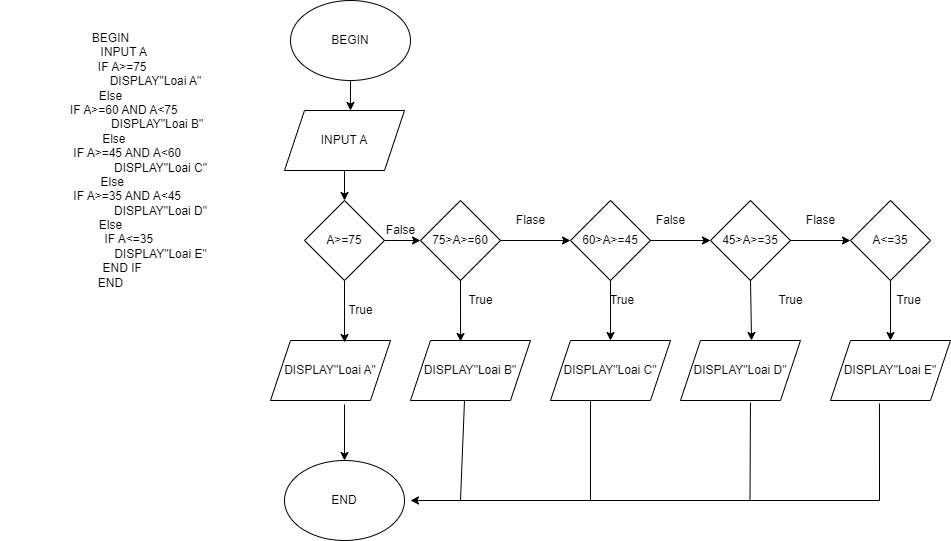

The diagram above was exported from draw.io. Its source (the exported page's mxGraphModel, read from the mxfile embedded in the PNG):
<mxGraphModel dx="818" dy="1583" grid="1" gridSize="10" guides="1" tooltips="1" connect="1" arrows="1" fold="1" page="1" pageScale="1" pageWidth="827" pageHeight="1169" math="0" shadow="0">
  <root>
    <mxCell id="0" />
    <mxCell id="1" parent="0" />
    <mxCell id="Q6CM2qeOdgq4gWEL4Q1Q-2" value="BEGIN&lt;br&gt;&amp;nbsp; &amp;nbsp; &amp;nbsp; &amp;nbsp; INPUT A&lt;br&gt;&amp;nbsp; &amp;nbsp; &amp;nbsp; &amp;nbsp; IF A&amp;gt;=75&amp;nbsp;&lt;br&gt;&amp;nbsp; &amp;nbsp; &amp;nbsp; &amp;nbsp; &amp;nbsp; &amp;nbsp; &amp;nbsp; &amp;nbsp; &amp;nbsp; &amp;nbsp; &amp;nbsp; &amp;nbsp; &amp;nbsp; &amp;nbsp;DISPLAY&quot;Loai A&quot;&lt;br&gt;Else&lt;br&gt;&amp;nbsp; &amp;nbsp; &amp;nbsp; &amp;nbsp; IF A&amp;gt;=60 AND A&amp;lt;75&lt;br&gt;&amp;nbsp; &amp;nbsp; &amp;nbsp; &amp;nbsp; &amp;nbsp; &amp;nbsp; &amp;nbsp; &amp;nbsp; &amp;nbsp; &amp;nbsp; &amp;nbsp; &amp;nbsp; &amp;nbsp; &amp;nbsp; DISPLAY&quot;Loai B&quot;&lt;br&gt;&amp;nbsp; Else &lt;br&gt;&amp;nbsp; &amp;nbsp; &amp;nbsp; &amp;nbsp; &amp;nbsp; IF A&amp;gt;=45 AND A&amp;lt;60&lt;br&gt;&amp;nbsp; &amp;nbsp; &amp;nbsp; &amp;nbsp; &amp;nbsp; &amp;nbsp; &amp;nbsp; &amp;nbsp; &amp;nbsp; &amp;nbsp; &amp;nbsp; &amp;nbsp; &amp;nbsp; &amp;nbsp; &amp;nbsp; DISPLAY&quot;Loai C&quot;&lt;br&gt;&amp;nbsp;Else&lt;br&gt;&amp;nbsp; &amp;nbsp; &amp;nbsp; &amp;nbsp; &amp;nbsp; IF A&amp;gt;=35 AND A&amp;lt;45&lt;br&gt;&amp;nbsp; &amp;nbsp; &amp;nbsp; &amp;nbsp; &amp;nbsp; &amp;nbsp; &amp;nbsp; &amp;nbsp; &amp;nbsp; &amp;nbsp; &amp;nbsp; &amp;nbsp; &amp;nbsp; &amp;nbsp; &amp;nbsp; DISPLAY&quot;Loai D&quot;&lt;br&gt;Else&lt;br&gt;&amp;nbsp; &amp;nbsp; &amp;nbsp; &amp;nbsp; &amp;nbsp; &amp;nbsp;IF A&amp;lt;=35&lt;br&gt;&amp;nbsp; &amp;nbsp; &amp;nbsp; &amp;nbsp; &amp;nbsp; &amp;nbsp; &amp;nbsp; &amp;nbsp; &amp;nbsp; &amp;nbsp; &amp;nbsp; &amp;nbsp; &amp;nbsp; &amp;nbsp; &amp;nbsp; DISPLAY&quot;Loai E&quot;&lt;br&gt;&amp;nbsp; &amp;nbsp; &amp;nbsp; &amp;nbsp;END IF&lt;br&gt;END&lt;br&gt;" style="text;html=1;align=center;verticalAlign=middle;resizable=0;points=[];autosize=1;strokeColor=none;fillColor=none;" vertex="1" parent="1">
      <mxGeometry x="70" y="-45" width="220" height="270" as="geometry" />
    </mxCell>
    <mxCell id="Q6CM2qeOdgq4gWEL4Q1Q-3" value="BEGIN" style="ellipse;whiteSpace=wrap;html=1;" vertex="1" parent="1">
      <mxGeometry x="360" y="-70" width="120" height="80" as="geometry" />
    </mxCell>
    <mxCell id="Q6CM2qeOdgq4gWEL4Q1Q-4" value="A&amp;gt;=75" style="rhombus;whiteSpace=wrap;html=1;" vertex="1" parent="1">
      <mxGeometry x="374" y="130" width="80" height="80" as="geometry" />
    </mxCell>
    <mxCell id="Q6CM2qeOdgq4gWEL4Q1Q-5" value="INPUT A" style="shape=parallelogram;perimeter=parallelogramPerimeter;whiteSpace=wrap;html=1;fixedSize=1;" vertex="1" parent="1">
      <mxGeometry x="354" y="40" width="120" height="60" as="geometry" />
    </mxCell>
    <mxCell id="Q6CM2qeOdgq4gWEL4Q1Q-6" value="75&amp;gt;A&amp;gt;=60" style="rhombus;whiteSpace=wrap;html=1;" vertex="1" parent="1">
      <mxGeometry x="490" y="130" width="80" height="80" as="geometry" />
    </mxCell>
    <mxCell id="Q6CM2qeOdgq4gWEL4Q1Q-7" value="60&amp;gt;A&amp;gt;=45" style="rhombus;whiteSpace=wrap;html=1;" vertex="1" parent="1">
      <mxGeometry x="640" y="130" width="80" height="80" as="geometry" />
    </mxCell>
    <mxCell id="Q6CM2qeOdgq4gWEL4Q1Q-8" value="45&amp;gt;A&amp;gt;=35" style="rhombus;whiteSpace=wrap;html=1;" vertex="1" parent="1">
      <mxGeometry x="780" y="130" width="80" height="80" as="geometry" />
    </mxCell>
    <mxCell id="Q6CM2qeOdgq4gWEL4Q1Q-9" value="A&amp;lt;=35" style="rhombus;whiteSpace=wrap;html=1;" vertex="1" parent="1">
      <mxGeometry x="920" y="130" width="80" height="80" as="geometry" />
    </mxCell>
    <mxCell id="Q6CM2qeOdgq4gWEL4Q1Q-10" value="DISPLAY&quot;Loai A&quot;" style="shape=parallelogram;perimeter=parallelogramPerimeter;whiteSpace=wrap;html=1;fixedSize=1;" vertex="1" parent="1">
      <mxGeometry x="340" y="270" width="120" height="60" as="geometry" />
    </mxCell>
    <mxCell id="Q6CM2qeOdgq4gWEL4Q1Q-11" value="DISPLAY&quot;Loai B&quot;" style="shape=parallelogram;perimeter=parallelogramPerimeter;whiteSpace=wrap;html=1;fixedSize=1;" vertex="1" parent="1">
      <mxGeometry x="480" y="270" width="120" height="60" as="geometry" />
    </mxCell>
    <mxCell id="Q6CM2qeOdgq4gWEL4Q1Q-12" value="DISPLAY&quot;Loai C&quot;" style="shape=parallelogram;perimeter=parallelogramPerimeter;whiteSpace=wrap;html=1;fixedSize=1;" vertex="1" parent="1">
      <mxGeometry x="620" y="270" width="120" height="60" as="geometry" />
    </mxCell>
    <mxCell id="Q6CM2qeOdgq4gWEL4Q1Q-13" value="DISPLAY&quot;Loai D&quot;" style="shape=parallelogram;perimeter=parallelogramPerimeter;whiteSpace=wrap;html=1;fixedSize=1;" vertex="1" parent="1">
      <mxGeometry x="750" y="270" width="120" height="60" as="geometry" />
    </mxCell>
    <mxCell id="Q6CM2qeOdgq4gWEL4Q1Q-14" value="DISPLAY&quot;Loai E&quot;" style="shape=parallelogram;perimeter=parallelogramPerimeter;whiteSpace=wrap;html=1;fixedSize=1;" vertex="1" parent="1">
      <mxGeometry x="900" y="270" width="120" height="60" as="geometry" />
    </mxCell>
    <mxCell id="Q6CM2qeOdgq4gWEL4Q1Q-15" value="END" style="ellipse;whiteSpace=wrap;html=1;" vertex="1" parent="1">
      <mxGeometry x="354" y="390" width="120" height="80" as="geometry" />
    </mxCell>
    <mxCell id="Q6CM2qeOdgq4gWEL4Q1Q-16" value="" style="endArrow=classic;html=1;rounded=0;exitX=0.5;exitY=1;exitDx=0;exitDy=0;" edge="1" parent="1" source="Q6CM2qeOdgq4gWEL4Q1Q-3">
      <mxGeometry width="50" height="50" relative="1" as="geometry">
        <mxPoint x="640" y="220" as="sourcePoint" />
        <mxPoint x="420" y="40" as="targetPoint" />
      </mxGeometry>
    </mxCell>
    <mxCell id="Q6CM2qeOdgq4gWEL4Q1Q-17" value="" style="endArrow=classic;html=1;rounded=0;exitX=0.5;exitY=1;exitDx=0;exitDy=0;entryX=0.5;entryY=0;entryDx=0;entryDy=0;" edge="1" parent="1" source="Q6CM2qeOdgq4gWEL4Q1Q-5" target="Q6CM2qeOdgq4gWEL4Q1Q-4">
      <mxGeometry width="50" height="50" relative="1" as="geometry">
        <mxPoint x="640" y="140" as="sourcePoint" />
        <mxPoint x="690" y="90" as="targetPoint" />
      </mxGeometry>
    </mxCell>
    <mxCell id="Q6CM2qeOdgq4gWEL4Q1Q-18" value="" style="endArrow=classic;html=1;rounded=0;exitX=0.5;exitY=1;exitDx=0;exitDy=0;entryX=0.617;entryY=0.033;entryDx=0;entryDy=0;entryPerimeter=0;" edge="1" parent="1" source="Q6CM2qeOdgq4gWEL4Q1Q-4" target="Q6CM2qeOdgq4gWEL4Q1Q-10">
      <mxGeometry width="50" height="50" relative="1" as="geometry">
        <mxPoint x="640" y="220" as="sourcePoint" />
        <mxPoint x="690" y="170" as="targetPoint" />
      </mxGeometry>
    </mxCell>
    <mxCell id="Q6CM2qeOdgq4gWEL4Q1Q-19" value="" style="endArrow=classic;html=1;rounded=0;exitX=0.617;exitY=1.067;exitDx=0;exitDy=0;exitPerimeter=0;entryX=0.5;entryY=0;entryDx=0;entryDy=0;" edge="1" parent="1" source="Q6CM2qeOdgq4gWEL4Q1Q-10" target="Q6CM2qeOdgq4gWEL4Q1Q-15">
      <mxGeometry width="50" height="50" relative="1" as="geometry">
        <mxPoint x="640" y="220" as="sourcePoint" />
        <mxPoint x="690" y="170" as="targetPoint" />
      </mxGeometry>
    </mxCell>
    <mxCell id="Q6CM2qeOdgq4gWEL4Q1Q-20" value="" style="endArrow=classic;html=1;rounded=0;exitX=1;exitY=0.5;exitDx=0;exitDy=0;" edge="1" parent="1" source="Q6CM2qeOdgq4gWEL4Q1Q-4">
      <mxGeometry width="50" height="50" relative="1" as="geometry">
        <mxPoint x="640" y="240" as="sourcePoint" />
        <mxPoint x="490" y="170" as="targetPoint" />
      </mxGeometry>
    </mxCell>
    <mxCell id="Q6CM2qeOdgq4gWEL4Q1Q-21" value="" style="endArrow=classic;html=1;rounded=0;entryX=0.417;entryY=0.017;entryDx=0;entryDy=0;entryPerimeter=0;" edge="1" parent="1" target="Q6CM2qeOdgq4gWEL4Q1Q-11">
      <mxGeometry width="50" height="50" relative="1" as="geometry">
        <mxPoint x="530" y="210" as="sourcePoint" />
        <mxPoint x="580" y="160" as="targetPoint" />
      </mxGeometry>
    </mxCell>
    <mxCell id="Q6CM2qeOdgq4gWEL4Q1Q-22" value="" style="endArrow=classic;html=1;rounded=0;exitX=1;exitY=0.5;exitDx=0;exitDy=0;entryX=0;entryY=0.5;entryDx=0;entryDy=0;" edge="1" parent="1" source="Q6CM2qeOdgq4gWEL4Q1Q-6" target="Q6CM2qeOdgq4gWEL4Q1Q-7">
      <mxGeometry width="50" height="50" relative="1" as="geometry">
        <mxPoint x="640" y="240" as="sourcePoint" />
        <mxPoint x="690" y="190" as="targetPoint" />
      </mxGeometry>
    </mxCell>
    <mxCell id="Q6CM2qeOdgq4gWEL4Q1Q-23" value="" style="endArrow=classic;html=1;rounded=0;exitX=1;exitY=0.5;exitDx=0;exitDy=0;entryX=0;entryY=0.5;entryDx=0;entryDy=0;" edge="1" parent="1" source="Q6CM2qeOdgq4gWEL4Q1Q-8" target="Q6CM2qeOdgq4gWEL4Q1Q-9">
      <mxGeometry width="50" height="50" relative="1" as="geometry">
        <mxPoint x="860" y="180" as="sourcePoint" />
        <mxPoint x="910" y="130" as="targetPoint" />
        <Array as="points" />
      </mxGeometry>
    </mxCell>
    <mxCell id="Q6CM2qeOdgq4gWEL4Q1Q-25" value="" style="endArrow=classic;html=1;rounded=0;entryX=0.5;entryY=0;entryDx=0;entryDy=0;exitX=0.5;exitY=1;exitDx=0;exitDy=0;" edge="1" parent="1" source="Q6CM2qeOdgq4gWEL4Q1Q-7" target="Q6CM2qeOdgq4gWEL4Q1Q-12">
      <mxGeometry width="50" height="50" relative="1" as="geometry">
        <mxPoint x="640" y="140" as="sourcePoint" />
        <mxPoint x="690" y="90" as="targetPoint" />
      </mxGeometry>
    </mxCell>
    <mxCell id="Q6CM2qeOdgq4gWEL4Q1Q-26" value="" style="endArrow=classic;html=1;rounded=0;exitX=0.5;exitY=1;exitDx=0;exitDy=0;entryX=0.592;entryY=0;entryDx=0;entryDy=0;entryPerimeter=0;" edge="1" parent="1" source="Q6CM2qeOdgq4gWEL4Q1Q-8" target="Q6CM2qeOdgq4gWEL4Q1Q-13">
      <mxGeometry width="50" height="50" relative="1" as="geometry">
        <mxPoint x="640" y="140" as="sourcePoint" />
        <mxPoint x="690" y="90" as="targetPoint" />
      </mxGeometry>
    </mxCell>
    <mxCell id="Q6CM2qeOdgq4gWEL4Q1Q-27" value="" style="endArrow=classic;html=1;rounded=0;exitX=0.5;exitY=1;exitDx=0;exitDy=0;entryX=0.5;entryY=0;entryDx=0;entryDy=0;" edge="1" parent="1" source="Q6CM2qeOdgq4gWEL4Q1Q-9" target="Q6CM2qeOdgq4gWEL4Q1Q-14">
      <mxGeometry width="50" height="50" relative="1" as="geometry">
        <mxPoint x="640" y="140" as="sourcePoint" />
        <mxPoint x="690" y="90" as="targetPoint" />
      </mxGeometry>
    </mxCell>
    <mxCell id="Q6CM2qeOdgq4gWEL4Q1Q-31" value="" style="endArrow=classic;html=1;rounded=0;exitX=0.408;exitY=1.05;exitDx=0;exitDy=0;exitPerimeter=0;" edge="1" parent="1" source="Q6CM2qeOdgq4gWEL4Q1Q-14">
      <mxGeometry width="50" height="50" relative="1" as="geometry">
        <mxPoint x="640" y="320" as="sourcePoint" />
        <mxPoint x="480" y="430" as="targetPoint" />
        <Array as="points">
          <mxPoint x="949" y="430" />
        </Array>
      </mxGeometry>
    </mxCell>
    <mxCell id="Q6CM2qeOdgq4gWEL4Q1Q-32" value="" style="endArrow=none;html=1;rounded=0;entryX=0.583;entryY=1.033;entryDx=0;entryDy=0;entryPerimeter=0;" edge="1" parent="1" target="Q6CM2qeOdgq4gWEL4Q1Q-13">
      <mxGeometry width="50" height="50" relative="1" as="geometry">
        <mxPoint x="819.5" y="430" as="sourcePoint" />
        <mxPoint x="819.5" y="340" as="targetPoint" />
      </mxGeometry>
    </mxCell>
    <mxCell id="Q6CM2qeOdgq4gWEL4Q1Q-33" value="" style="endArrow=none;html=1;rounded=0;" edge="1" parent="1">
      <mxGeometry width="50" height="50" relative="1" as="geometry">
        <mxPoint x="660" y="430" as="sourcePoint" />
        <mxPoint x="660" y="330" as="targetPoint" />
      </mxGeometry>
    </mxCell>
    <mxCell id="Q6CM2qeOdgq4gWEL4Q1Q-34" value="" style="endArrow=none;html=1;rounded=0;exitX=0.45;exitY=1;exitDx=0;exitDy=0;exitPerimeter=0;" edge="1" parent="1" source="Q6CM2qeOdgq4gWEL4Q1Q-11">
      <mxGeometry width="50" height="50" relative="1" as="geometry">
        <mxPoint x="640" y="320" as="sourcePoint" />
        <mxPoint x="530" y="430" as="targetPoint" />
      </mxGeometry>
    </mxCell>
    <mxCell id="Q6CM2qeOdgq4gWEL4Q1Q-35" value="True" style="text;html=1;align=center;verticalAlign=middle;resizable=0;points=[];autosize=1;strokeColor=none;fillColor=none;" vertex="1" parent="1">
      <mxGeometry x="405" y="225" width="50" height="30" as="geometry" />
    </mxCell>
    <mxCell id="Q6CM2qeOdgq4gWEL4Q1Q-36" value="True" style="text;html=1;align=center;verticalAlign=middle;resizable=0;points=[];autosize=1;strokeColor=none;fillColor=none;" vertex="1" parent="1">
      <mxGeometry x="525" y="215" width="50" height="30" as="geometry" />
    </mxCell>
    <mxCell id="Q6CM2qeOdgq4gWEL4Q1Q-37" value="&amp;nbsp;True" style="text;html=1;align=center;verticalAlign=middle;resizable=0;points=[];autosize=1;strokeColor=none;fillColor=none;" vertex="1" parent="1">
      <mxGeometry x="665" y="215" width="50" height="30" as="geometry" />
    </mxCell>
    <mxCell id="Q6CM2qeOdgq4gWEL4Q1Q-38" value="True" style="text;html=1;align=center;verticalAlign=middle;resizable=0;points=[];autosize=1;strokeColor=none;fillColor=none;" vertex="1" parent="1">
      <mxGeometry x="835" y="215" width="50" height="30" as="geometry" />
    </mxCell>
    <mxCell id="Q6CM2qeOdgq4gWEL4Q1Q-41" value="&amp;nbsp; &amp;nbsp; &amp;nbsp;True" style="text;html=1;align=center;verticalAlign=middle;resizable=0;points=[];autosize=1;strokeColor=none;fillColor=none;" vertex="1" parent="1">
      <mxGeometry x="940" y="215" width="60" height="30" as="geometry" />
    </mxCell>
    <mxCell id="Q6CM2qeOdgq4gWEL4Q1Q-42" value="False" style="text;html=1;align=center;verticalAlign=middle;resizable=0;points=[];autosize=1;strokeColor=none;fillColor=none;" vertex="1" parent="1">
      <mxGeometry x="445" y="145" width="50" height="30" as="geometry" />
    </mxCell>
    <mxCell id="Q6CM2qeOdgq4gWEL4Q1Q-43" value="Flase" style="text;html=1;align=center;verticalAlign=middle;resizable=0;points=[];autosize=1;strokeColor=none;fillColor=none;" vertex="1" parent="1">
      <mxGeometry x="575" y="135" width="50" height="30" as="geometry" />
    </mxCell>
    <mxCell id="Q6CM2qeOdgq4gWEL4Q1Q-46" value="" style="endArrow=classic;html=1;rounded=0;exitX=1;exitY=0.5;exitDx=0;exitDy=0;entryX=0;entryY=0.5;entryDx=0;entryDy=0;" edge="1" parent="1" source="Q6CM2qeOdgq4gWEL4Q1Q-7" target="Q6CM2qeOdgq4gWEL4Q1Q-8">
      <mxGeometry width="50" height="50" relative="1" as="geometry">
        <mxPoint x="640" y="320" as="sourcePoint" />
        <mxPoint x="690" y="270" as="targetPoint" />
      </mxGeometry>
    </mxCell>
    <mxCell id="Q6CM2qeOdgq4gWEL4Q1Q-47" value="False" style="text;html=1;align=center;verticalAlign=middle;resizable=0;points=[];autosize=1;strokeColor=none;fillColor=none;" vertex="1" parent="1">
      <mxGeometry x="715" y="135" width="50" height="30" as="geometry" />
    </mxCell>
    <mxCell id="Q6CM2qeOdgq4gWEL4Q1Q-48" value="Flase" style="text;html=1;align=center;verticalAlign=middle;resizable=0;points=[];autosize=1;strokeColor=none;fillColor=none;" vertex="1" parent="1">
      <mxGeometry x="865" y="135" width="50" height="30" as="geometry" />
    </mxCell>
  </root>
</mxGraphModel>